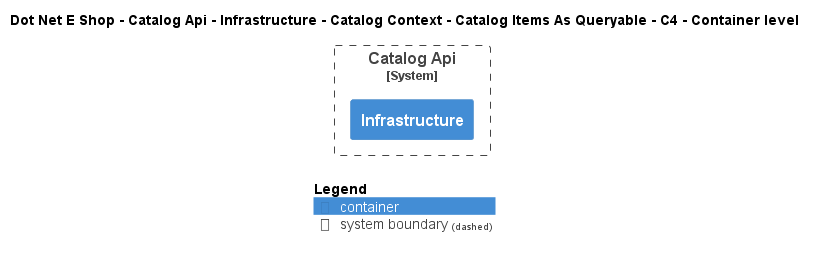

The diagram above was rendered by PlantUML. Its source (embedded in the PNG):
@startuml
!include ..\..\..\..\..\..\..\..\..\.c4s\C4_Container.puml

AddElementTag("c4interflow:lifecycle:new", $bgColor=green, $fontColor=#ffffff, $borderColor=green, $shadowing="False")
AddElementTag("c4interflow:lifecycle:changed", $bgColor=orange, $fontColor=#ffffff, $borderColor=orange, $shadowing="False")
AddElementTag("c4interflow:lifecycle:removed", $bgColor=red, $fontColor=#ffffff, $borderColor=red, $shadowing="False")

AddRelTag("c4interflow:lifecycle:new", $textColor=green, $lineColor=green)
AddRelTag("c4interflow:lifecycle:changed", $textColor=orange, $lineColor=orange)
AddRelTag("c4interflow:lifecycle:removed", $textColor=red, $lineColor=red)

SHOW_PERSON_PORTRAIT()
LAYOUT_TOP_DOWN()

skinparam linetype polyline

title Dot Net E Shop - Catalog Api - Infrastructure - Catalog Context - Catalog Items As Queryable - C4 - Container level


System_Boundary(DotNetEShop.SoftwareSystems.CatalogApi, "Catalog Api") {
    Container(DotNetEShop.SoftwareSystems.CatalogApi.Containers.Infrastructure, "Infrastructure", "", "")
}



SHOW_LEGEND()
@enduml